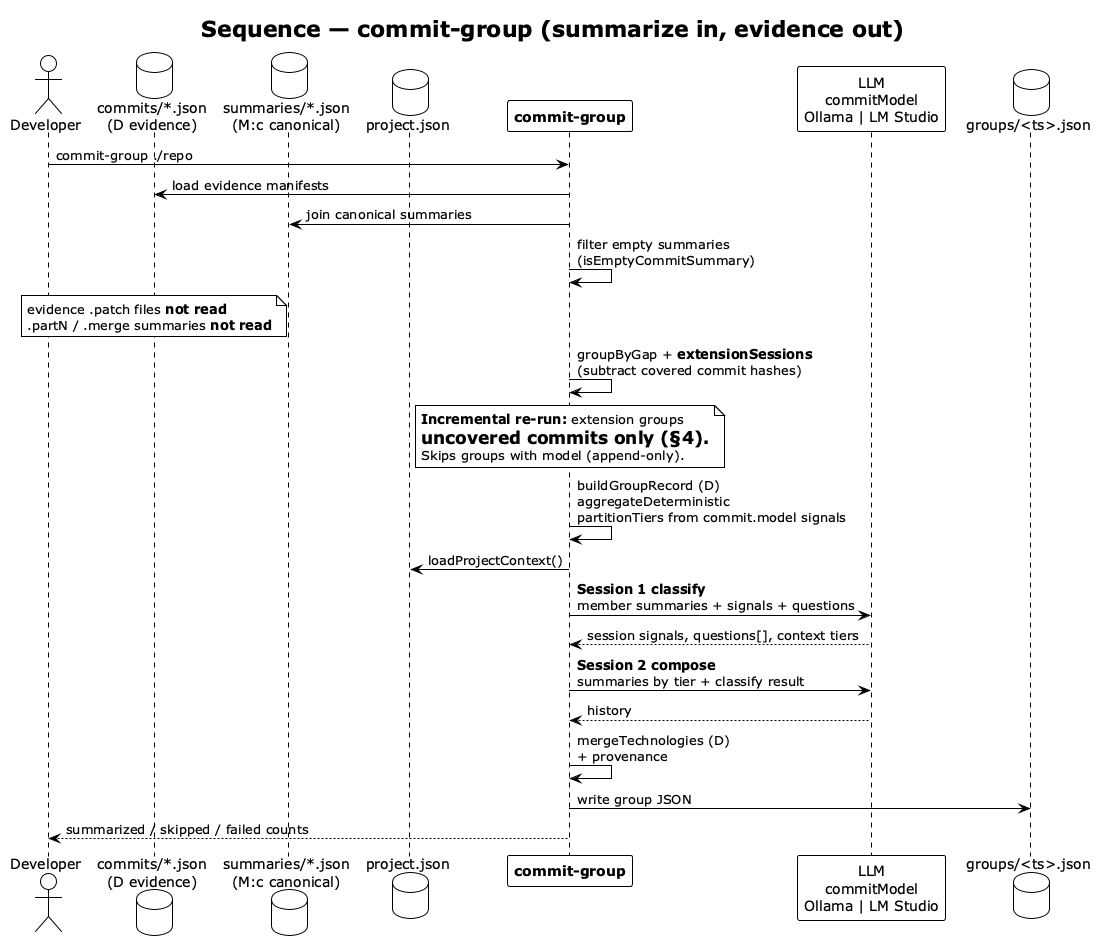

The diagram above was rendered by PlantUML. Its source (embedded in the PNG):
@startuml commit-group-sequence
!theme plain
skinparam shadowing false

title Sequence — **commit-group** (summarize in, evidence out)

actor "Developer" as DEV
database "commits/*.json\n(D evidence)" as COMM
database "summaries/*.json\n(M:c canonical)" as SUMM
database "project.json" as PJ
participant "**commit-group**" as CG
participant "LLM\ncommitModel\nOllama | LM Studio" as LLM
database "groups/<ts>.json" as GRP

DEV -> CG : commit-group ./repo

CG -> COMM : load evidence manifests
CG -> SUMM : join canonical summaries
CG -> CG : filter empty summaries\n(isEmptyCommitSummary)

note over COMM
  evidence .patch files **not read**
  .partN / .merge summaries **not read**
end note

CG -> CG : groupByGap + **extensionSessions**\n(subtract covered commit hashes)

note over CG
  **Incremental re-run:** extension groups
  = uncovered commits only (§4).
  Skips groups with model (append-only).
end note

CG -> CG : buildGroupRecord (D)\naggregateDeterministic\npartitionTiers from commit.model signals

CG -> PJ : loadProjectContext()

CG -> LLM : **Session 1 classify**\nmember summaries + signals + questions
LLM --> CG : session signals, questions[], context tiers

CG -> LLM : **Session 2 compose**\nsummaries by tier + classify result
LLM --> CG : history

CG -> CG : mergeTechnologies (D)\n+ provenance

CG -> GRP : write group JSON

CG --> DEV : summarized / skipped / failed counts

@enduml